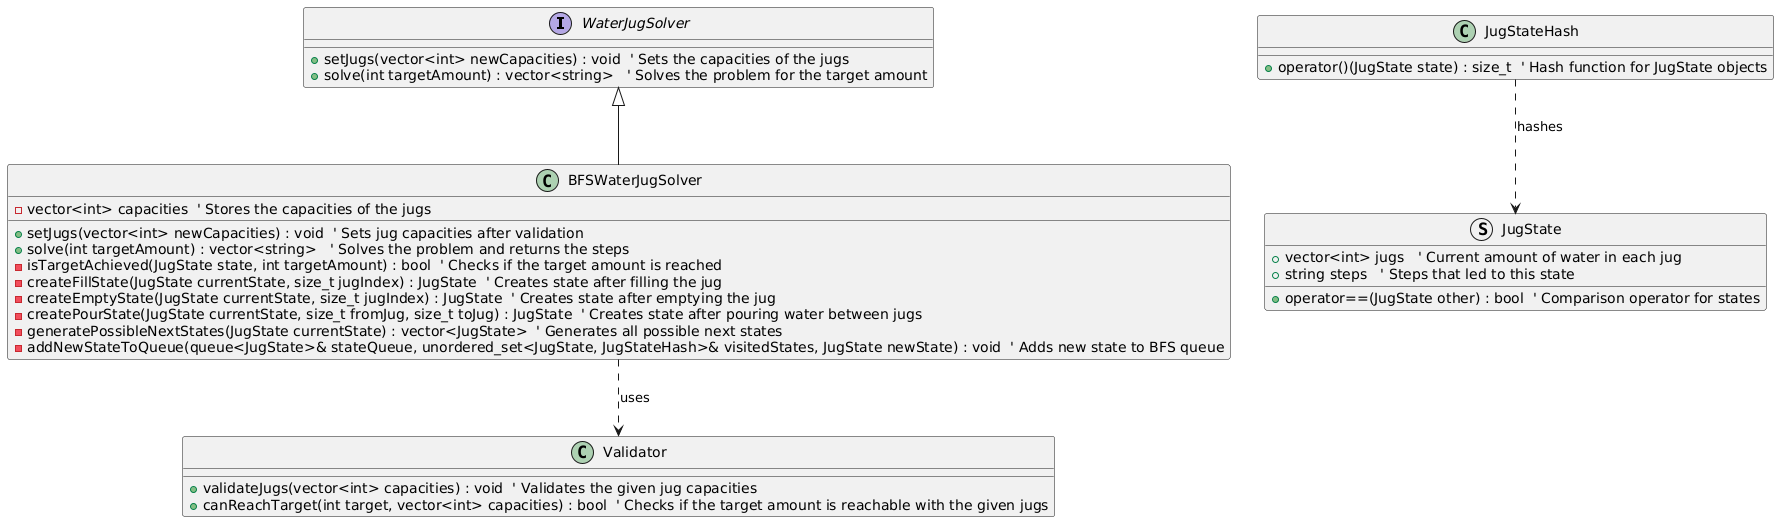

The diagram above was rendered by PlantUML. Its source (embedded in the PNG):
@startuml
' Interface representing the water jug solver problem
interface WaterJugSolver {
    + setJugs(vector<int> newCapacities) : void  ' Sets the capacities of the jugs
    + solve(int targetAmount) : vector<string>   ' Solves the problem for the target amount
}

' Concrete BFS algorithm implementation to solve the water jug problem
class BFSWaterJugSolver {
    - vector<int> capacities  ' Stores the capacities of the jugs
    + setJugs(vector<int> newCapacities) : void  ' Sets jug capacities after validation
    + solve(int targetAmount) : vector<string>   ' Solves the problem and returns the steps
    - isTargetAchieved(JugState state, int targetAmount) : bool  ' Checks if the target amount is reached
    - createFillState(JugState currentState, size_t jugIndex) : JugState  ' Creates state after filling the jug
    - createEmptyState(JugState currentState, size_t jugIndex) : JugState  ' Creates state after emptying the jug
    - createPourState(JugState currentState, size_t fromJug, size_t toJug) : JugState  ' Creates state after pouring water between jugs
    - generatePossibleNextStates(JugState currentState) : vector<JugState>  ' Generates all possible next states
    - addNewStateToQueue(queue<JugState>& stateQueue, unordered_set<JugState, JugStateHash>& visitedStates, JugState newState) : void  ' Adds new state to BFS queue
}

' Helper class for validating jug capacities and checking if the target can be reached
class Validator {
    + validateJugs(vector<int> capacities) : void  ' Validates the given jug capacities
    + canReachTarget(int target, vector<int> capacities) : bool  ' Checks if the target amount is reachable with the given jugs
}

' Structure representing the state of the jugs at any given moment
struct JugState {
    + vector<int> jugs   ' Current amount of water in each jug
    + string steps   ' Steps that led to this state
    + operator==(JugState other) : bool  ' Comparison operator for states
}

' Structure to hash JugState objects (required for unordered_set)
class JugStateHash {
    + operator()(JugState state) : size_t  ' Hash function for JugState objects
}

' Inheritance relationship between the interface and the implementation
WaterJugSolver <|-- BFSWaterJugSolver

' Usage relationship between BFSWaterJugSolver and Validator
BFSWaterJugSolver ..> Validator : uses

' JugState is hashed by JugStateHash
JugStateHash ..> JugState : hashes
@enduml